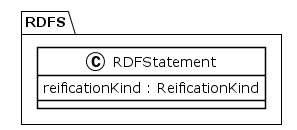

The diagram above was rendered by PlantUML. Its source (embedded in the PNG):
@startuml
!theme plain
package RDFS {
class RDFStatement {
	 reificationKind : ReificationKind
}
}
@enduml